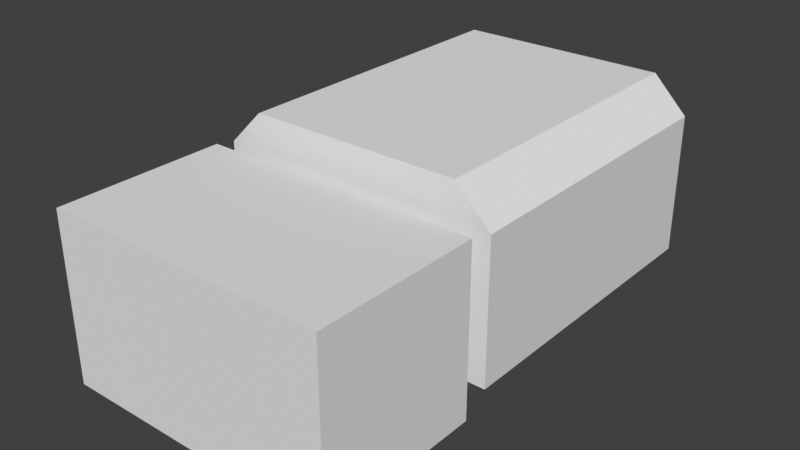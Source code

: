 # Source: garage.blend  (saved by Blender 4.2.67; exported with 4.5.12 LTS)
import bpy
from mathutils import Matrix  # noqa: F401  (used for matrix-valued properties, if any)

bpy.ops.wm.read_factory_settings(use_empty=True)
scene = bpy.context.scene
scene.name = 'Scene'

# ---- collections
col_room_garage = bpy.data.collections.new('room_garage'); scene.collection.children.link(col_room_garage)
col_room_outside = bpy.data.collections.new('room_outside'); scene.collection.children.link(col_room_outside)

# ---- materials (node trees are filled in below, after node groups)
mat_checker = bpy.data.materials.new('checker')
mat_vtx_color = bpy.data.materials.new('vtx_color')

# ---- material node trees

# ---- world
world_world = bpy.data.worlds.new('World'); scene.world = world_world
world_world.use_nodes = True; world_world.node_tree.nodes.clear()
_N = world_world.node_tree.nodes; _L = world_world.node_tree.links
n0 = _N.new('ShaderNodeOutputWorld'); n0.name = 'World Output'; n0.location = (300, 300)
n1 = _N.new('ShaderNodeBackground'); n1.name = 'Background'; n1.location = (10, 300)
n1.inputs[0].default_value = (0.05088, 0.05088, 0.05088, 1.0)
_L.new(n1.outputs[0], n0.inputs[0])
n0.is_active_output = True
world_world.color = (0.05088, 0.05088, 0.05088)
world_world.sun_shadow_jitter_overblur = 0.0

# ---- meshes
me_door = bpy.data.meshes.new('door')
me_door.from_pydata([], [], [])
me_door.materials.append(None)
me_door.update()
me_cube = bpy.data.meshes.new('Cube')
me_cube.from_pydata([(4.0, 4.0, 4.0), (4.0, 4.0, 0.0), (4.0, -4.85, 4.0), (4.0, -4.85, 0.0), (-4.0, 4.0, 4.0), (-4.0, 4.0, 0.0), (-4.0, -4.85, 4.0), (-4.0, -4.85, 0.0), (3.007, 4.0, 0.0), (-3.007, 4.0, 0.0), (3.007, -4.85, 5.0), (-3.007, -4.85, 5.0), (-3.007, -4.85, 0.0), (3.007, -4.85, 0.0), (-3.007, 4.0, 5.0), (3.007, 4.0, 5.0), (3.001, -1.034, 0.7987), (3.001, -1.034, 0.9987), (3.001, 0.966, 0.7987), (3.001, 0.966, 0.9987), (4.001, -1.034, 0.7987), (4.001, -1.034, 0.9987), (4.001, 0.966, 0.7987), (4.001, 0.966, 0.9987), (2.094, -4.85, 3.077), (-2.089, -4.85, 3.077), (-2.089, -4.85, 0.0), (2.094, -4.85, 0.0)], [], [(14, 11, 6, 4), (12, 7, 6, 11), (7, 5, 4, 6), (8, 13, 3, 1), (1, 3, 2, 0), (8, 1, 0, 15), (5, 9, 14, 4), (9, 8, 15, 14), (5, 7, 12, 9), (3, 13, 10, 2), (12, 11, 25, 26), (0, 2, 10, 15), (15, 10, 11, 14), (16, 17, 19, 18), (18, 19, 23, 22), (22, 23, 21, 20), (20, 21, 17, 16), (18, 22, 20, 16), (23, 19, 17, 21), (11, 10, 24, 25), (10, 13, 27, 24), (13, 8, 27), (12, 26, 9), (9, 26, 27, 8)])
_uv = me_cube.uv_layers.new(name='UVMap')
_uv.uv.foreach_set('vector', [2.942, 2.105, -1.558, 2.105, -1.558, 1.605, 2.942, 1.605, -1.441, -0.3952, -1.938, -0.3952, -1.938, 1.605, -1.441, 2.105, -1.558, -0.3952, 2.942, -0.3952, 2.942, 1.605, -1.558, 1.605, 1.566, 2.942, 1.566, -1.558, 2.062, -1.558, 2.062, 2.942, 2.942, -0.3952, -1.558, -0.3952, -1.558, 1.605, 2.942, 1.605, 1.566, -0.3952, 2.062, -0.3952, 2.062, 1.605, 1.566, 2.105, -1.938, -0.3952, -1.441, -0.3952, -1.441, 2.105, -1.938, 1.605, -1.441, -0.3952, 1.566, -0.3952, 1.566, 2.105, -1.441, 2.105, -1.938, 2.942, -1.938, -1.558, -1.441, -1.558, -1.441, 2.942, 2.062, -0.3952, 1.566, -0.3952, 1.566, 2.105, 2.062, 1.605, -1.441, -0.3952, -1.441, 2.105, -0.982, 1.143, -0.982, -0.3952, 2.942, 1.605, -1.558, 1.605, -1.558, 2.105, 2.942, 2.105, 1.566, 2.942, 1.566, -1.558, -1.441, -1.558, -1.441, 2.942, 0.4247, 0.004157, 0.4247, 0.1042, 1.425, 0.1042, 1.425, 0.004157, 1.563, 0.004157, 1.563, 0.1042, 2.063, 0.1042, 2.063, 0.004157, 1.425, 0.004157, 1.425, 0.1042, 0.4247, 0.1042, 0.4247, 0.004157, 2.063, 0.004157, 2.063, 0.1042, 1.563, 0.1042, 1.563, 0.004157, 1.563, 1.425, 2.063, 1.425, 2.063, 0.4247, 1.563, 0.4247, 2.063, 1.425, 1.563, 1.425, 1.563, 0.4247, 2.063, 0.4247, -1.441, 2.105, 1.566, 2.105, 1.11, 1.143, -0.982, 1.143, 1.566, 2.105, 1.566, -0.3952, 1.11, -0.3952, 1.11, 1.143, 1.566, -1.558, 1.566, 2.942, 1.11, -1.558, -1.441, -1.558, -0.982, -1.558, -1.441, 2.942, -1.441, 2.942, -0.982, -1.558, 1.11, -1.558, 1.566, 2.942])
_ca = me_cube.color_attributes.new('Col', 'FLOAT_COLOR', 'CORNER')
_ca.data.foreach_set('color', [1.0, 1.0, 1.0, 1.0, 1.0, 1.0, 1.0, 1.0, 1.0, 1.0, 1.0, 1.0, 1.0, 1.0, 1.0, 1.0, 1.0, 1.0, 1.0, 1.0, 1.0, 1.0, 1.0, 1.0, 1.0, 1.0, 1.0, 1.0, 1.0, 1.0, 1.0, 1.0, 1.0, 1.0, 1.0, 1.0, 1.0, 1.0, 1.0, 1.0, 1.0, 1.0, 1.0, 1.0, 1.0, 1.0, 1.0, 1.0, 1.0, 1.0, 1.0, 1.0, 1.0, 1.0, 1.0, 1.0, 1.0, 1.0, 1.0, 1.0, 1.0, 1.0, 1.0, 1.0, 1.0, 1.0, 1.0, 1.0, 1.0, 1.0, 1.0, 1.0, 1.0, 1.0, 1.0, 1.0, 1.0, 1.0, 1.0, 1.0, 1.0, 1.0, 1.0, 1.0, 1.0, 1.0, 1.0, 1.0, 1.0, 1.0, 1.0, 1.0, 1.0, 1.0, 1.0, 1.0, 1.0, 1.0, 1.0, 1.0, 1.0, 1.0, 1.0, 1.0, 1.0, 1.0, 1.0, 1.0, 1.0, 1.0, 1.0, 1.0, 1.0, 1.0, 1.0, 1.0, 1.0, 1.0, 1.0, 1.0, 1.0, 1.0, 1.0, 1.0, 1.0, 1.0, 1.0, 1.0, 1.0, 1.0, 1.0, 1.0, 1.0, 1.0, 1.0, 1.0, 1.0, 1.0, 1.0, 1.0, 1.0, 1.0, 1.0, 1.0, 1.0, 1.0, 1.0, 1.0, 1.0, 1.0, 1.0, 1.0, 1.0, 1.0, 1.0, 1.0, 1.0, 1.0, 1.0, 1.0, 1.0, 1.0, 1.0, 1.0, 1.0, 1.0, 1.0, 1.0, 1.0, 1.0, 1.0, 1.0, 1.0, 1.0, 1.0, 1.0, 1.0, 1.0, 1.0, 1.0, 1.0, 1.0, 1.0, 1.0, 1.0, 1.0, 1.0, 1.0, 1.0, 1.0, 1.0, 1.0, 1.0, 1.0, 1.0, 1.0, 1.0, 1.0, 1.0, 1.0, 1.0, 1.0, 1.0, 1.0, 1.0, 1.0, 1.0, 1.0, 0.23, 0.6214, 1.0, 1.0, 0.2297, 0.6213, 1.0, 1.0, 0.3333, 0.651, 1.0, 1.0, 0.2325, 0.622, 1.0, 1.0, 0.2325, 0.622, 1.0, 1.0, 0.3333, 0.651, 1.0, 1.0, 0.2297, 0.6213, 1.0, 1.0, 0.3939, 0.6726, 1.0, 1.0, 0.3939, 0.6726, 1.0, 1.0, 0.2297, 0.6213, 1.0, 1.0, 0.2297, 0.6213, 1.0, 1.0, 0.2297, 0.6213, 1.0, 1.0, 0.2297, 0.6213, 1.0, 1.0, 0.2297, 0.6213, 1.0, 1.0, 0.2297, 0.6213, 1.0, 1.0, 0.23, 0.6214, 1.0, 1.0, 0.2325, 0.622, 1.0, 1.0, 0.3939, 0.6726, 1.0, 1.0, 0.2297, 0.6213, 1.0, 1.0, 0.23, 0.6214, 1.0, 1.0, 0.2297, 0.6213, 1.0, 1.0, 0.3333, 0.651, 1.0, 1.0, 0.2297, 0.6213, 1.0, 1.0, 0.2297, 0.6213, 1.0, 1.0, 1.0, 1.0, 1.0, 1.0, 1.0, 1.0, 1.0, 1.0, 1.0, 1.0, 1.0, 1.0, 1.0, 1.0, 1.0, 1.0, 1.0, 1.0, 1.0, 1.0, 1.0, 1.0, 1.0, 1.0, 1.0, 1.0, 1.0, 1.0, 1.0, 1.0, 1.0, 1.0, 1.0, 1.0, 1.0, 1.0, 1.0, 1.0, 1.0, 1.0, 1.0, 1.0, 1.0, 1.0, 1.0, 1.0, 1.0, 1.0, 1.0, 1.0, 1.0, 1.0, 1.0, 1.0, 1.0, 1.0, 1.0, 1.0, 1.0, 1.0, 1.0, 1.0, 1.0, 1.0, 1.0, 1.0, 1.0, 1.0, 1.0, 1.0, 1.0, 1.0])
_ca = me_cube.color_attributes.new('Alpha', 'FLOAT_COLOR', 'CORNER')
_ca.data.foreach_set('color', [1.0, 1.0, 1.0, 1.0, 1.0, 1.0, 1.0, 1.0, 1.0, 1.0, 1.0, 1.0, 1.0, 1.0, 1.0, 1.0, 1.0, 1.0, 1.0, 1.0, 1.0, 1.0, 1.0, 1.0, 1.0, 1.0, 1.0, 1.0, 1.0, 1.0, 1.0, 1.0, 1.0, 1.0, 1.0, 1.0, 1.0, 1.0, 1.0, 1.0, 1.0, 1.0, 1.0, 1.0, 1.0, 1.0, 1.0, 1.0, 1.0, 1.0, 1.0, 1.0, 1.0, 1.0, 1.0, 1.0, 1.0, 1.0, 1.0, 1.0, 1.0, 1.0, 1.0, 1.0, 1.0, 1.0, 1.0, 1.0, 1.0, 1.0, 1.0, 1.0, 1.0, 1.0, 1.0, 1.0, 1.0, 1.0, 1.0, 1.0, 1.0, 1.0, 1.0, 1.0, 1.0, 1.0, 1.0, 1.0, 1.0, 1.0, 1.0, 1.0, 1.0, 1.0, 1.0, 1.0, 1.0, 1.0, 1.0, 1.0, 1.0, 1.0, 1.0, 1.0, 1.0, 1.0, 1.0, 1.0, 1.0, 1.0, 1.0, 1.0, 1.0, 1.0, 1.0, 1.0, 1.0, 1.0, 1.0, 1.0, 1.0, 1.0, 1.0, 1.0, 1.0, 1.0, 1.0, 1.0, 1.0, 1.0, 1.0, 1.0, 1.0, 1.0, 1.0, 1.0, 1.0, 1.0, 1.0, 1.0, 1.0, 1.0, 1.0, 1.0, 1.0, 1.0, 1.0, 1.0, 1.0, 1.0, 1.0, 1.0, 1.0, 1.0, 1.0, 1.0, 1.0, 1.0, 1.0, 1.0, 1.0, 1.0, 1.0, 1.0, 1.0, 1.0, 1.0, 1.0, 1.0, 1.0, 1.0, 1.0, 1.0, 1.0, 1.0, 1.0, 1.0, 1.0, 1.0, 1.0, 1.0, 1.0, 1.0, 1.0, 1.0, 1.0, 1.0, 1.0, 1.0, 1.0, 1.0, 1.0, 1.0, 1.0, 1.0, 1.0, 1.0, 1.0, 1.0, 1.0, 1.0, 1.0, 1.0, 1.0, 1.0, 1.0, 1.0, 1.0, 1.0, 1.0, 1.0, 1.0, 1.0, 1.0, 1.0, 1.0, 1.0, 1.0, 1.0, 1.0, 1.0, 1.0, 1.0, 1.0, 1.0, 1.0, 1.0, 1.0, 1.0, 1.0, 1.0, 1.0, 1.0, 1.0, 1.0, 1.0, 1.0, 1.0, 1.0, 1.0, 1.0, 1.0, 1.0, 1.0, 1.0, 1.0, 1.0, 1.0, 1.0, 1.0, 1.0, 1.0, 1.0, 1.0, 1.0, 1.0, 1.0, 1.0, 1.0, 1.0, 1.0, 1.0, 1.0, 1.0, 1.0, 1.0, 1.0, 1.0, 1.0, 1.0, 1.0, 1.0, 1.0, 1.0, 1.0, 1.0, 1.0, 1.0, 1.0, 1.0, 1.0, 1.0, 1.0, 1.0, 1.0, 1.0, 1.0, 1.0, 1.0, 1.0, 1.0, 1.0, 1.0, 1.0, 1.0, 1.0, 1.0, 1.0, 1.0, 1.0, 1.0, 1.0, 1.0, 1.0, 1.0, 1.0, 1.0, 1.0, 1.0, 1.0, 1.0, 1.0, 1.0, 1.0, 1.0, 1.0, 1.0, 1.0, 1.0, 1.0, 1.0, 1.0, 1.0, 1.0, 1.0, 1.0, 1.0, 1.0, 1.0, 1.0, 1.0, 1.0, 1.0, 1.0, 1.0, 1.0, 1.0, 1.0, 1.0, 1.0, 1.0, 1.0, 1.0, 1.0, 1.0, 1.0, 1.0, 1.0, 1.0, 1.0, 1.0, 1.0, 1.0, 1.0, 1.0, 1.0, 1.0, 1.0, 1.0, 1.0, 1.0, 1.0, 1.0, 1.0, 1.0, 1.0, 1.0, 1.0, 1.0, 1.0, 1.0, 1.0, 1.0, 1.0, 1.0, 1.0])
me_cube.materials.append(mat_checker)
me_cube.use_mirror_vertex_groups = False
me_cube.use_paint_bone_selection = False
me_cube.use_paint_mask_vertex = True
me_cube.update()
me_hoverbike_motor = bpy.data.meshes.new('hoverbike_motor')
me_hoverbike_motor.from_pydata([], [], [])
me_hoverbike_motor.materials.append(None)
me_hoverbike_motor.materials.append(None)
me_hoverbike_motor.update()
me_hoverbike_womotor = bpy.data.meshes.new('hoverbike_WOmotor')
me_hoverbike_womotor.from_pydata([], [], [])
me_hoverbike_womotor.materials.append(None)
me_hoverbike_womotor.materials.append(None)
me_hoverbike_womotor.materials.append(None)
me_hoverbike_womotor.materials.append(None)
me_hoverbike_womotor.update()
me_motorcycle = bpy.data.meshes.new('Motorcycle')
me_motorcycle.from_pydata([], [], [])
me_motorcycle.materials.append(None)
me_motorcycle.materials.append(None)
me_motorcycle.update()
me_cube_002 = bpy.data.meshes.new('Cube.002')
me_cube_002.from_pydata([(2.094, -4.85, 3.077), (-2.089, -4.85, 3.077), (-2.089, -4.85, 0.0), (2.094, -4.85, 0.0), (3.559, -9.825, 3.077), (-3.553, -9.825, 3.077), (-3.553, -9.825, 0.0), (3.559, -9.825, 0.0)], [], [(3, 2, 6, 7), (3, 0, 4, 7), (2, 1, 5, 6), (0, 1, 5, 4), (5, 6, 7, 4)])
_uv = me_cube_002.uv_layers.new(name='UVMap')
_uv.uv.foreach_set('vector', [0.0, 0.0, 0.0, 0.0, 0.0, 0.0, 0.0, 0.0, 0.0, 0.0, 0.0, 0.0, 0.0, 0.0, 0.0, 0.0, 0.0, 0.0, 0.0, 0.0, 0.0, 0.0, 0.0, 0.0, 0.0, 0.0, 0.0, 0.0, 0.0, 0.0, 0.0, 0.0, 0.0, 0.0, 0.0, 0.0, 0.0, 0.0, 0.0, 0.0])
_ca = me_cube_002.color_attributes.new('Col', 'FLOAT_COLOR', 'CORNER')
_ca.data.foreach_set('color', [0.02157, 0.03777, 0.04025, 1.0, 0.04129, 0.07394, 0.0792, 1.0, 0.4889, 0.9293, 1.0, 1.0, 0.47, 0.9275, 1.0, 1.0, 0.02157, 0.03777, 0.04025, 1.0, 0.02243, 0.03827, 0.04072, 1.0, 0.4691, 0.9275, 1.0, 1.0, 0.47, 0.9275, 1.0, 1.0, 0.04129, 0.07394, 0.0792, 1.0, 0.02154, 0.03775, 0.04023, 1.0, 0.468, 0.9274, 1.0, 1.0, 0.4889, 0.9293, 1.0, 1.0, 0.02243, 0.03827, 0.04072, 1.0, 0.02154, 0.03775, 0.04023, 1.0, 0.468, 0.9274, 1.0, 1.0, 0.4691, 0.9275, 1.0, 1.0, 0.468, 0.9274, 1.0, 1.0, 0.4889, 0.9293, 1.0, 1.0, 0.47, 0.9275, 1.0, 1.0, 0.4691, 0.9275, 1.0, 1.0])
_ca = me_cube_002.color_attributes.new('Alpha', 'FLOAT_COLOR', 'CORNER')
_ca.data.foreach_set('color', [1.0, 1.0, 1.0, 1.0, 1.0, 1.0, 1.0, 1.0, 1.0, 1.0, 1.0, 1.0, 1.0, 1.0, 1.0, 1.0, 1.0, 1.0, 1.0, 1.0, 1.0, 1.0, 1.0, 1.0, 1.0, 1.0, 1.0, 1.0, 1.0, 1.0, 1.0, 1.0, 1.0, 1.0, 1.0, 1.0, 1.0, 1.0, 1.0, 1.0, 1.0, 1.0, 1.0, 1.0, 1.0, 1.0, 1.0, 1.0, 1.0, 1.0, 1.0, 1.0, 1.0, 1.0, 1.0, 1.0, 1.0, 1.0, 1.0, 1.0, 1.0, 1.0, 1.0, 1.0, 1.0, 1.0, 1.0, 1.0, 1.0, 1.0, 1.0, 1.0, 1.0, 1.0, 1.0, 1.0, 1.0, 1.0, 1.0, 1.0])
me_cube_002.materials.append(mat_vtx_color)
me_cube_002.use_mirror_vertex_groups = False
me_cube_002.use_paint_bone_selection = False
me_cube_002.use_paint_mask_vertex = True
me_cube_002.update()
me_loading_zone = bpy.data.meshes.new('loading zone')
me_loading_zone.from_pydata([(-0.5, -0.5, -0.5), (-0.5, -0.5, 0.5), (-0.5, 0.5, -0.5), (-0.5, 0.5, 0.5), (0.5, -0.5, -0.5), (0.5, -0.5, 0.5), (0.5, 0.5, -0.5), (0.5, 0.5, 0.5)], [], [(0, 1, 3, 2), (2, 3, 7, 6), (6, 7, 5, 4), (4, 5, 1, 0), (2, 6, 4, 0), (7, 3, 1, 5)])
me_loading_zone.update()

# ---- objects
ob_garage_door = bpy.data.objects.new('garage_door', me_door)
ob_entry_default = bpy.data.objects.new('entry#default', None)
ob_geometry = bpy.data.objects.new('geometry', me_cube)
ob_parts_motor = bpy.data.objects.new('parts_motor', me_hoverbike_motor)
ob_repairs_hoverbike_no_motor = bpy.data.objects.new('repairs_hoverbike_no_motor', me_hoverbike_womotor)
ob_vehicles_bike = bpy.data.objects.new('vehicles_bike', me_motorcycle)
ob_entry_repair_exit = bpy.data.objects.new('entry#repair_exit', None)
ob_outside_hall = bpy.data.objects.new('outside_hall', me_cube_002)
ob_loading_zone = bpy.data.objects.new('loading zone', me_loading_zone)

# ---- transforms, parenting, visibility, modifiers, constraints
ob_garage_door.location = (0.0, -5.0, 0.0)
ob_entry_default.location = (-1.8, 1.739, 0.0)
ob_entry_default.rotation_euler = (0.0, -0.0, 0.3374)
ob_entry_default.empty_display_type = 'ARROWS'
ob_geometry.location = (0.0, 0.0, 0.0)
ob_geometry.lock_rotations_4d = False
ob_geometry.empty_display_type = 'ARROWS'
ob_geometry.lineart.crease_threshold = 0.0
ob_parts_motor.location = (3.439, 0.3756, 1.008)
ob_parts_motor.rotation_euler = (0.0, -0.0, -0.5734)
ob_repairs_hoverbike_no_motor.location = (0.0, 0.0, 0.0)
ob_vehicles_bike.location = (0.01331, -0.03339, 0.002201)
ob_entry_repair_exit.location = (0.7903, 0.09958, 0.0)
ob_entry_repair_exit.rotation_euler = (0.0, -0.0, -1.33)
ob_entry_repair_exit.empty_display_type = 'ARROWS'
ob_outside_hall.location = (0.0, 0.0, 0.0)
ob_outside_hall.lock_rotations_4d = False
ob_outside_hall.empty_display_type = 'ARROWS'
ob_outside_hall.lineart.crease_threshold = 0.0
ob_loading_zone.location = (0.0, -7.803, 1.786)
ob_loading_zone.scale = (7.884, 4.693, 4.693)

# ---- collection membership
col_room_garage.objects.link(ob_garage_door)
col_room_garage.objects.link(ob_entry_default)
col_room_garage.objects.link(ob_geometry)
col_room_garage.objects.link(ob_parts_motor)
col_room_garage.objects.link(ob_repairs_hoverbike_no_motor)
col_room_garage.objects.link(ob_vehicles_bike)
col_room_garage.objects.link(ob_entry_repair_exit)
col_room_outside.objects.link(ob_outside_hall)
col_room_outside.objects.link(ob_loading_zone)

# ---- scene / render settings (as saved in the file)
scene.frame_start = 1; scene.frame_end = 250; scene.frame_set(1)
scene.render.engine = 'BLENDER_EEVEE_NEXT'
scene.view_settings.view_transform = 'Standard'
bpy.context.view_layer.update()

# ---- added for rendering (the .blend has no active camera and no usable light): camera, sun
cam_auto = bpy.data.cameras.new('AutoCamera')
cam_auto.lens = 50.0
cam_auto.sensor_width = 36.0
cam_auto.clip_end = 1000.0
ob_auto_camera = bpy.data.objects.new('AutoCamera', cam_auto)
scene.collection.objects.link(ob_auto_camera)
ob_auto_camera.location = (15.8955, -22.1492, 14.936)
ob_auto_camera.rotation_euler = (1.09748, -7.21219e-08, 0.694738)
scene.camera = ob_auto_camera
light_auto_sun = bpy.data.lights.new('AutoSun', 'SUN')
light_auto_sun.energy = 3.0
light_auto_sun.angle = 0.0523599
ob_auto_sun = bpy.data.objects.new('AutoSun', light_auto_sun)
scene.collection.objects.link(ob_auto_sun)
ob_auto_sun.rotation_euler = (0.872665, 0.174533, 0.523599)
bpy.context.view_layer.update()
